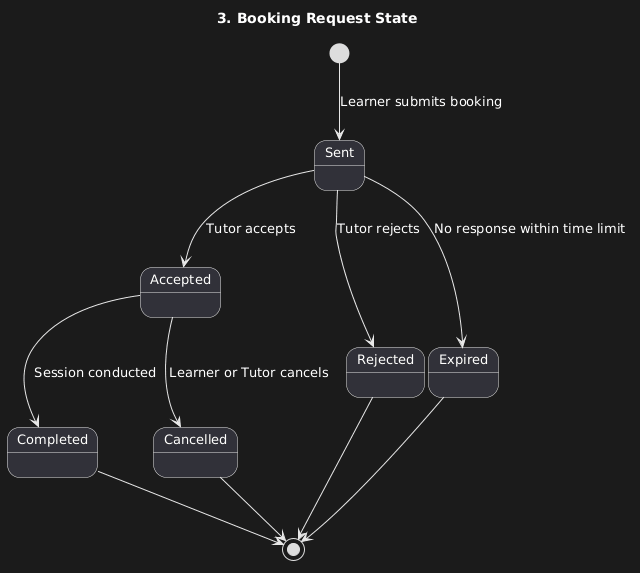

The diagram above was rendered by PlantUML. Its source (embedded in the PNG):
@startuml
title 3. Booking Request State

skinparam stateFontSize 13

[*] --> Sent : Learner submits booking

Sent --> Accepted : Tutor accepts
Sent --> Rejected : Tutor rejects
Sent --> Expired : No response within time limit

Accepted --> Completed : Session conducted
Accepted --> Cancelled : Learner or Tutor cancels

Completed --> [*]
Rejected --> [*]
Expired --> [*]
Cancelled --> [*]
@enduml